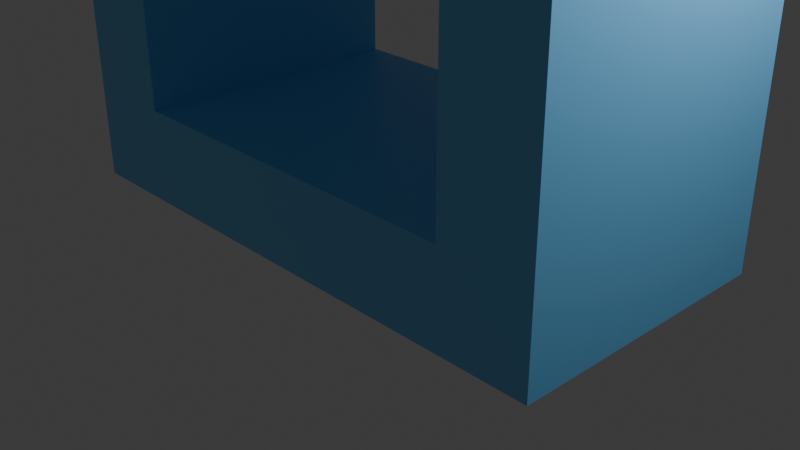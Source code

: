 # Source: particle.blend  (saved by Blender 4.3.34; exported with 4.5.12 LTS)
import bpy
from mathutils import Matrix  # noqa: F401  (used for matrix-valued properties, if any)

bpy.ops.wm.read_factory_settings(use_empty=True)
scene = bpy.context.scene
scene.name = 'Scene'

# ---- collections
col_collection = bpy.data.collections.new('Collection'); scene.collection.children.link(col_collection)

# ---- materials (node trees are filled in below, after node groups)
mat_windowmaterial_003 = bpy.data.materials.new('WindowMaterial.003')

# ---- material node trees
mat_windowmaterial_003.use_nodes = True; mat_windowmaterial_003.node_tree.nodes.clear()
_N = mat_windowmaterial_003.node_tree.nodes; _L = mat_windowmaterial_003.node_tree.links
n0 = _N.new('ShaderNodeBsdfPrincipled'); n0.name = 'Principled BSDF'; n0.location = (10, 300)
n0.inputs[0].default_value = (0.2, 0.6, 1.0, 1.0)
n1 = _N.new('ShaderNodeOutputMaterial'); n1.name = 'Material Output'; n1.location = (300, 300)
_L.new(n0.outputs[0], n1.inputs[0])
n1.is_active_output = True

# ---- world
world_world = bpy.data.worlds.new('World'); scene.world = world_world
world_world.use_nodes = True; world_world.node_tree.nodes.clear()
_N = world_world.node_tree.nodes; _L = world_world.node_tree.links
n0 = _N.new('ShaderNodeOutputWorld'); n0.name = 'World Output'; n0.location = (300, 300)
n1 = _N.new('ShaderNodeBackground'); n1.name = 'Background'; n1.location = (10, 300)
n1.inputs[0].default_value = (0.05088, 0.05088, 0.05088, 1.0)
_L.new(n1.outputs[0], n0.inputs[0])
n0.is_active_output = True
world_world.color = (0.05088, 0.05088, 0.05088)
world_world.sun_shadow_jitter_overblur = 0.0

# ---- cameras
cam_camera = bpy.data.cameras.new('Camera')
cam_camera.clip_end = 100.0
cam_camera.ortho_scale = 7.314

# ---- lights
light_light = bpy.data.lights.new('Light', 'POINT')
light_light.energy = 1000.0
light_light.shadow_soft_size = 0.1

# ---- meshes
me_tunnel_003 = bpy.data.meshes.new('Tunnel.003')
me_tunnel_003.from_pydata([(-3.0, -1.5, 0.0), (3.0, -1.5, 0.0), (3.0, 1.5, 0.0), (-3.0, 1.5, 0.0), (-3.0, -1.5, 1.0), (3.0, -1.5, 1.0), (3.0, 1.5, 1.0), (-3.0, 1.5, 1.0), (-3.0, -1.5, 5.0), (3.0, -1.5, 5.0), (3.0, 1.5, 5.0), (-3.0, 1.5, 5.0), (-3.0, -1.5, 6.0), (3.0, -1.5, 6.0), (3.0, 1.5, 6.0), (-3.0, 1.5, 6.0), (-3.0, -1.5, 1.0), (-2.0, -1.5, 1.0), (-2.0, 1.5, 1.0), (-3.0, 1.5, 1.0), (-3.0, -1.5, 5.0), (-2.0, -1.5, 5.0), (-2.0, 1.5, 5.0), (-3.0, 1.5, 5.0), (2.0, -1.5, 1.0), (3.0, -1.5, 1.0), (3.0, 1.5, 1.0), (2.0, 1.5, 1.0), (2.0, -1.5, 5.0), (3.0, -1.5, 5.0), (3.0, 1.5, 5.0), (2.0, 1.5, 5.0)], [], [(0, 1, 2, 3), (4, 5, 6, 7), (0, 1, 5, 4), (1, 2, 6, 5), (2, 3, 7, 6), (3, 0, 4, 7), (8, 9, 10, 11), (12, 13, 14, 15), (8, 9, 13, 12), (9, 10, 14, 13), (10, 11, 15, 14), (11, 8, 12, 15), (16, 17, 18, 19), (20, 21, 22, 23), (16, 17, 21, 20), (17, 18, 22, 21), (18, 19, 23, 22), (19, 16, 20, 23), (24, 25, 26, 27), (28, 29, 30, 31), (24, 25, 29, 28), (25, 26, 30, 29), (26, 27, 31, 30), (27, 24, 28, 31)])
me_tunnel_003.materials.append(mat_windowmaterial_003)
me_tunnel_003.update()

# ---- objects
ob_light = bpy.data.objects.new('Light', light_light)
ob_camera = bpy.data.objects.new('Camera', cam_camera)
ob_window = bpy.data.objects.new('Window', me_tunnel_003)

# ---- transforms, parenting, visibility, modifiers, constraints
ob_light.location = (4.076, 1.005, 5.904)
ob_light.rotation_euler = (0.6503, 0.05522, 1.866)
ob_light.lock_rotations_4d = False
ob_light.empty_display_type = 'ARROWS'
ob_light.color = (0.0, 0.0, 0.0, 0.0)
ob_light.lineart.crease_threshold = 0.0
ob_camera.location = (7.359, -6.926, 4.958)
ob_camera.rotation_euler = (1.109, 0.0, 0.8149)
ob_camera.lock_rotations_4d = False
ob_camera.empty_display_type = 'ARROWS'
ob_camera.color = (0.0, 0.0, 0.0, 0.0)
ob_camera.display_type = 'WIRE'
ob_camera.lineart.crease_threshold = 0.0
ob_window.location = (0.0, 0.0, 0.0)
_m = ob_window.modifiers.new('ParticleSystem', 'PARTICLE_SYSTEM')
_m = ob_window.modifiers.new('ParticleSystem.001', 'PARTICLE_SYSTEM')

# ---- collection membership
col_collection.objects.link(ob_light)
col_collection.objects.link(ob_camera)
col_collection.objects.link(ob_window)

# ---- scene / render settings (as saved in the file)
scene.camera = ob_camera
scene.frame_start = 1; scene.frame_end = 250; scene.frame_set(193)
scene.render.engine = 'BLENDER_EEVEE_NEXT'
bpy.context.view_layer.update()
